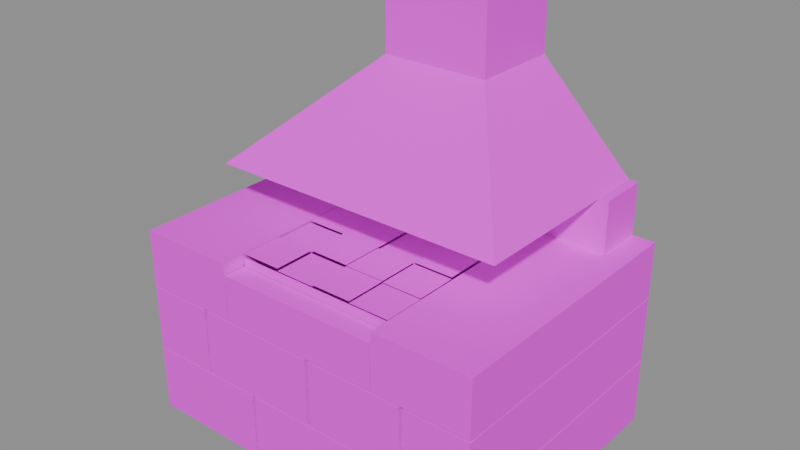 # Source: prop.forge.blend  (saved by Blender 5.2.45; exported with 4.5.12 LTS)
import bpy
from mathutils import Matrix  # noqa: F401  (used for matrix-valued properties, if any)

bpy.ops.wm.read_factory_settings(use_empty=True)
scene = bpy.context.scene
scene.name = 'Scene'

# ---- images (referenced by path relative to the original .blend; pixels are not part of the script)
import os
ASSET_DIR = os.environ.get("B2B_ASSET_DIR", "")  # directory of the original .blend (textures are referenced by path, not embedded)
HERE = os.path.dirname(os.path.abspath(__file__))  # packed textures are extracted next to this script under _unpacked/

def load_image(name, relpath, width, height, colorspace="sRGB"):
    """Load a texture the original file referenced (path relative to the .blend, or extracted next to this script)."""
    p = next((c for c in (os.path.join(HERE, relpath), os.path.join(ASSET_DIR, relpath)) if relpath and os.path.exists(c)), "")
    if p:
        img = bpy.data.images.load(p, check_existing=True)
        img.name = name
    else:  # same state as the original file: an image datablock whose file is absent (Cycles renders it pink)
        img = bpy.data.images.new(name, width, height)
        img.source = "FILE"
        img.filepath = "//" + (relpath or name)
    img.colorspace_settings.name = colorspace
    return img
img_palette_png = load_image('palette.png', 'palette.png', 1024, 1024, 'sRGB')

# ---- materials (node trees are filled in below, after node groups)
mat_palette = bpy.data.materials.new('palette')

# ---- material node trees
mat_palette.use_nodes = True; mat_palette.node_tree.nodes.clear()
_N = mat_palette.node_tree.nodes; _L = mat_palette.node_tree.links
n0 = _N.new('ShaderNodeBsdfPrincipled'); n0.name = 'Principled BSDF'; n0.location = (-200, 100)
n0.inputs[2].default_value = 0.9
n0.inputs[10].default_value = 0.005
n1 = _N.new('ShaderNodeOutputMaterial'); n1.name = 'Material Output'; n1.location = (200, 100)
n2 = _N.new('ShaderNodeTexImage'); n2.name = 'Image Texture'; n2.location = (0, 0)
n2.image = img_palette_png
n2.interpolation = 'Closest'
_L.new(n0.outputs[0], n1.inputs[0])
_L.new(n2.outputs[0], n0.inputs[0])
n1.is_active_output = True

# ---- meshes
me_forge = bpy.data.meshes.new('forge')
me_forge.from_pydata([(-0.8, 0.6, 0.0), (-0.8, -0.6, 0.0), (-0.8, 0.6, 0.292), (-0.8, -0.6, 0.292), (-0.258, 0.6, 0.0), (-0.258, -0.6, 0.0), (-0.258, 0.6, 0.292), (-0.258, -0.6, 0.292), (-0.242, 0.6, 0.0), (-0.242, -0.6, 0.0), (-0.242, 0.6, 0.292), (-0.242, -0.6, 0.292), (0.312, 0.6, 0.0), (0.312, -0.6, 0.0), (0.312, 0.6, 0.292), (0.312, -0.6, 0.292), (0.328, 0.6, 0.0), (0.328, -0.6, 0.0), (0.328, 0.6, 0.292), (0.328, -0.6, 0.292), (0.8, 0.6, 0.0), (0.8, -0.6, 0.0), (0.8, 0.6, 0.292), (0.8, -0.6, 0.292), (-0.8, 0.6, 0.3), (-0.8, -0.6, 0.3), (-0.8, 0.6, 0.592), (-0.8, -0.6, 0.592), (-0.508, 0.6, 0.3), (-0.508, -0.6, 0.3), (-0.508, 0.6, 0.592), (-0.508, -0.6, 0.592), (-0.492, 0.6, 0.3), (-0.492, -0.6, 0.3), (-0.492, 0.6, 0.592), (-0.492, -0.6, 0.592), (0.042, 0.6, 0.3), (0.042, -0.6, 0.3), (0.042, 0.6, 0.592), (0.042, -0.6, 0.592), (0.058, 0.6, 0.3), (0.058, -0.6, 0.3), (0.058, 0.6, 0.592), (0.058, -0.6, 0.592), (0.492, 0.6, 0.3), (0.492, -0.6, 0.3), (0.492, 0.6, 0.592), (0.492, -0.6, 0.592), (0.508, 0.6, 0.3), (0.508, -0.6, 0.3), (0.508, 0.6, 0.592), (0.508, -0.6, 0.592), (0.8, 0.6, 0.3), (0.8, -0.6, 0.3), (0.8, 0.6, 0.592), (0.8, -0.6, 0.592), (-0.8, 0.6, 0.6), (-0.8, -0.6, 0.6), (-0.8, 0.6, 0.85), (-0.8, -0.6, 0.85), (-0.368, 0.6, 0.6), (-0.368, -0.6, 0.6), (-0.368, 0.6, 0.85), (-0.368, -0.6, 0.85), (0.368, 0.6, 0.6), (0.368, -0.6, 0.6), (0.368, 0.6, 0.85), (0.368, -0.6, 0.85), (0.8, 0.6, 0.6), (0.8, -0.6, 0.6), (0.8, 0.6, 0.85), (0.8, -0.6, 0.85), (-0.36, 0.6, 0.6), (-0.36, 0.058, 0.6), (-0.36, 0.6, 0.85), (-0.36, 0.058, 0.85), (0.36, 0.6, 0.6), (0.36, 0.058, 0.6), (0.36, 0.6, 0.85), (0.36, 0.058, 0.85), (-0.36, -0.508, 0.6), (-0.36, -0.6, 0.6), (-0.36, -0.508, 0.8), (-0.36, -0.6, 0.8), (0.36, -0.508, 0.6), (0.36, -0.6, 0.6), (0.36, -0.508, 0.8), (0.36, -0.6, 0.8), (-0.36, 0.05, 0.6), (-0.36, -0.5, 0.6), (-0.36, 0.05, 0.84), (-0.36, -0.5, 0.84), (0.36, 0.05, 0.6), (0.36, -0.5, 0.6), (0.36, 0.05, 0.84), (0.36, -0.5, 0.84), (-0.36, 0.05, 0.8541), (-0.36, -0.1333, 0.8541), (-0.18, -0.1333, 0.8541), (-0.18, 0.05, 0.8541), (-0.36, -0.1333, 0.8454), (-0.36, -0.3167, 0.8454), (-0.18, -0.3167, 0.8454), (-0.18, -0.1333, 0.8454), (-0.36, -0.3167, 0.8547), (-0.36, -0.5, 0.8547), (-0.18, -0.5, 0.8547), (-0.18, -0.3167, 0.8547), (-0.18, 0.05, 0.8537), (-0.18, -0.1333, 0.8537), (0.0, -0.1333, 0.8537), (0.0, 0.05, 0.8537), (-0.18, -0.1333, 0.8556), (-0.18, -0.3167, 0.8556), (0.0, -0.3167, 0.8556), (0.0, -0.1333, 0.8556), (-0.18, -0.3167, 0.8445), (-0.18, -0.5, 0.8445), (0.0, -0.5, 0.8445), (0.0, -0.3167, 0.8445), (0.0, 0.05, 0.8452), (0.0, -0.1333, 0.8452), (0.18, -0.1333, 0.8452), (0.18, 0.05, 0.8452), (0.0, -0.1333, 0.8526), (0.0, -0.3167, 0.8526), (0.18, -0.3167, 0.8526), (0.18, -0.1333, 0.8526), (0.0, -0.3167, 0.851), (0.0, -0.5, 0.851), (0.18, -0.5, 0.851), (0.18, -0.3167, 0.851), (0.18, 0.05, 0.853), (0.18, -0.1333, 0.853), (0.36, -0.1333, 0.853), (0.36, 0.05, 0.853), (0.18, -0.1333, 0.8467), (0.18, -0.3167, 0.8467), (0.36, -0.3167, 0.8467), (0.36, -0.1333, 0.8467), (0.18, -0.3167, 0.8441), (0.18, -0.5, 0.8441), (0.36, -0.5, 0.8441), (0.36, -0.3167, 0.8441), (-0.7, 0.6, 0.85), (-0.7, 0.38, 0.85), (-0.7, 0.6, 1.08), (-0.7, 0.38, 1.08), (0.7, 0.6, 0.85), (0.7, 0.38, 0.85), (0.7, 0.6, 1.08), (0.7, 0.38, 1.08), (-0.66, 0.6, 1.08), (0.66, 0.6, 1.08), (0.66, -0.3, 1.08), (-0.66, -0.3, 1.08), (-0.24, 0.6, 1.5), (0.24, 0.6, 1.5), (0.24, 0.2, 1.5), (-0.24, 0.2, 1.5), (-0.24, 0.6, 1.5), (-0.24, 0.2, 1.5), (-0.24, 0.6, 1.8), (-0.24, 0.2, 1.8), (0.24, 0.6, 1.5), (0.24, 0.2, 1.5), (0.24, 0.6, 1.8), (0.24, 0.2, 1.8), (-0.17, 0.53, 1.79), (-0.17, 0.27, 1.79), (-0.17, 0.53, 1.801), (-0.17, 0.27, 1.801), (0.17, 0.53, 1.79), (0.17, 0.27, 1.79), (0.17, 0.53, 1.801), (0.17, 0.27, 1.801)], [], [(0, 1, 3, 2), (4, 6, 7, 5), (0, 4, 5, 1), (2, 3, 7, 6), (0, 2, 6, 4), (1, 5, 7, 3), (8, 9, 11, 10), (12, 14, 15, 13), (8, 12, 13, 9), (10, 11, 15, 14), (8, 10, 14, 12), (9, 13, 15, 11), (16, 17, 19, 18), (20, 22, 23, 21), (16, 20, 21, 17), (18, 19, 23, 22), (16, 18, 22, 20), (17, 21, 23, 19), (24, 25, 27, 26), (28, 30, 31, 29), (24, 28, 29, 25), (26, 27, 31, 30), (24, 26, 30, 28), (25, 29, 31, 27), (32, 33, 35, 34), (36, 38, 39, 37), (32, 36, 37, 33), (34, 35, 39, 38), (32, 34, 38, 36), (33, 37, 39, 35), (40, 41, 43, 42), (44, 46, 47, 45), (40, 44, 45, 41), (42, 43, 47, 46), (40, 42, 46, 44), (41, 45, 47, 43), (48, 49, 51, 50), (52, 54, 55, 53), (48, 52, 53, 49), (50, 51, 55, 54), (48, 50, 54, 52), (49, 53, 55, 51), (56, 57, 59, 58), (60, 62, 63, 61), (56, 60, 61, 57), (58, 59, 63, 62), (56, 58, 62, 60), (57, 61, 63, 59), (64, 65, 67, 66), (68, 70, 71, 69), (64, 68, 69, 65), (66, 67, 71, 70), (64, 66, 70, 68), (65, 69, 71, 67), (72, 73, 75, 74), (76, 78, 79, 77), (72, 76, 77, 73), (74, 75, 79, 78), (72, 74, 78, 76), (73, 77, 79, 75), (80, 81, 83, 82), (84, 86, 87, 85), (80, 84, 85, 81), (82, 83, 87, 86), (80, 82, 86, 84), (81, 85, 87, 83), (88, 89, 91, 90), (92, 94, 95, 93), (88, 90, 94, 92), (89, 93, 95, 91), (96, 97, 98, 99), (100, 101, 102, 103), (104, 105, 106, 107), (108, 109, 110, 111), (112, 113, 114, 115), (116, 117, 118, 119), (120, 121, 122, 123), (124, 125, 126, 127), (128, 129, 130, 131), (132, 133, 134, 135), (136, 137, 138, 139), (140, 141, 142, 143), (144, 145, 147, 146), (148, 150, 151, 149), (144, 148, 149, 145), (146, 147, 151, 150), (144, 146, 150, 148), (145, 149, 151, 147), (155, 152, 153, 154), (152, 156, 157, 153), (153, 157, 158, 154), (154, 158, 159, 155), (155, 159, 156, 152), (160, 161, 163, 162), (164, 166, 167, 165), (162, 163, 167, 166), (160, 162, 166, 164), (161, 165, 167, 163), (170, 171, 175, 174)])
_uv = me_forge.uv_layers.new(name='UVMap')
_uv.uv.foreach_set('vector', [0.3125, 0.8333, 0.3125, 0.8333, 0.3125, 0.8333, 0.3125, 0.8333, 0.3125, 0.8333, 0.3125, 0.8333, 0.3125, 0.8333, 0.3125, 0.8333, 0.3125, 0.8333, 0.3125, 0.8333, 0.3125, 0.8333, 0.3125, 0.8333, 0.3125, 0.8333, 0.3125, 0.8333, 0.3125, 0.8333, 0.3125, 0.8333, 0.3125, 0.8333, 0.3125, 0.8333, 0.3125, 0.8333, 0.3125, 0.8333, 0.3125, 0.8333, 0.3125, 0.8333, 0.3125, 0.8333, 0.3125, 0.8333, 0.4375, 0.8333, 0.4375, 0.8333, 0.4375, 0.8333, 0.4375, 0.8333, 0.4375, 0.8333, 0.4375, 0.8333, 0.4375, 0.8333, 0.4375, 0.8333, 0.4375, 0.8333, 0.4375, 0.8333, 0.4375, 0.8333, 0.4375, 0.8333, 0.4375, 0.8333, 0.4375, 0.8333, 0.4375, 0.8333, 0.4375, 0.8333, 0.4375, 0.8333, 0.4375, 0.8333, 0.4375, 0.8333, 0.4375, 0.8333, 0.4375, 0.8333, 0.4375, 0.8333, 0.4375, 0.8333, 0.4375, 0.8333, 0.5625, 0.8333, 0.5625, 0.8333, 0.5625, 0.8333, 0.5625, 0.8333, 0.5625, 0.8333, 0.5625, 0.8333, 0.5625, 0.8333, 0.5625, 0.8333, 0.5625, 0.8333, 0.5625, 0.8333, 0.5625, 0.8333, 0.5625, 0.8333, 0.5625, 0.8333, 0.5625, 0.8333, 0.5625, 0.8333, 0.5625, 0.8333, 0.5625, 0.8333, 0.5625, 0.8333, 0.5625, 0.8333, 0.5625, 0.8333, 0.5625, 0.8333, 0.5625, 0.8333, 0.5625, 0.8333, 0.5625, 0.8333, 0.4375, 0.8333, 0.4375, 0.8333, 0.4375, 0.8333, 0.4375, 0.8333, 0.4375, 0.8333, 0.4375, 0.8333, 0.4375, 0.8333, 0.4375, 0.8333, 0.4375, 0.8333, 0.4375, 0.8333, 0.4375, 0.8333, 0.4375, 0.8333, 0.4375, 0.8333, 0.4375, 0.8333, 0.4375, 0.8333, 0.4375, 0.8333, 0.4375, 0.8333, 0.4375, 0.8333, 0.4375, 0.8333, 0.4375, 0.8333, 0.4375, 0.8333, 0.4375, 0.8333, 0.4375, 0.8333, 0.4375, 0.8333, 0.5625, 0.8333, 0.5625, 0.8333, 0.5625, 0.8333, 0.5625, 0.8333, 0.5625, 0.8333, 0.5625, 0.8333, 0.5625, 0.8333, 0.5625, 0.8333, 0.5625, 0.8333, 0.5625, 0.8333, 0.5625, 0.8333, 0.5625, 0.8333, 0.5625, 0.8333, 0.5625, 0.8333, 0.5625, 0.8333, 0.5625, 0.8333, 0.5625, 0.8333, 0.5625, 0.8333, 0.5625, 0.8333, 0.5625, 0.8333, 0.5625, 0.8333, 0.5625, 0.8333, 0.5625, 0.8333, 0.5625, 0.8333, 0.1875, 0.8333, 0.1875, 0.8333, 0.1875, 0.8333, 0.1875, 0.8333, 0.1875, 0.8333, 0.1875, 0.8333, 0.1875, 0.8333, 0.1875, 0.8333, 0.1875, 0.8333, 0.1875, 0.8333, 0.1875, 0.8333, 0.1875, 0.8333, 0.1875, 0.8333, 0.1875, 0.8333, 0.1875, 0.8333, 0.1875, 0.8333, 0.1875, 0.8333, 0.1875, 0.8333, 0.1875, 0.8333, 0.1875, 0.8333, 0.1875, 0.8333, 0.1875, 0.8333, 0.1875, 0.8333, 0.1875, 0.8333, 0.3125, 0.8333, 0.3125, 0.8333, 0.3125, 0.8333, 0.3125, 0.8333, 0.3125, 0.8333, 0.3125, 0.8333, 0.3125, 0.8333, 0.3125, 0.8333, 0.3125, 0.8333, 0.3125, 0.8333, 0.3125, 0.8333, 0.3125, 0.8333, 0.3125, 0.8333, 0.3125, 0.8333, 0.3125, 0.8333, 0.3125, 0.8333, 0.3125, 0.8333, 0.3125, 0.8333, 0.3125, 0.8333, 0.3125, 0.8333, 0.3125, 0.8333, 0.3125, 0.8333, 0.3125, 0.8333, 0.3125, 0.8333, 0.5625, 0.8333, 0.5625, 0.8333, 0.5625, 0.8333, 0.5625, 0.8333, 0.5625, 0.8333, 0.5625, 0.8333, 0.5625, 0.8333, 0.5625, 0.8333, 0.5625, 0.8333, 0.5625, 0.8333, 0.5625, 0.8333, 0.5625, 0.8333, 0.5625, 0.8333, 0.5625, 0.8333, 0.5625, 0.8333, 0.5625, 0.8333, 0.5625, 0.8333, 0.5625, 0.8333, 0.5625, 0.8333, 0.5625, 0.8333, 0.5625, 0.8333, 0.5625, 0.8333, 0.5625, 0.8333, 0.5625, 0.8333, 0.3125, 0.8333, 0.3125, 0.8333, 0.3125, 0.8333, 0.3125, 0.8333, 0.3125, 0.8333, 0.3125, 0.8333, 0.3125, 0.8333, 0.3125, 0.8333, 0.3125, 0.8333, 0.3125, 0.8333, 0.3125, 0.8333, 0.3125, 0.8333, 0.3125, 0.8333, 0.3125, 0.8333, 0.3125, 0.8333, 0.3125, 0.8333, 0.3125, 0.8333, 0.3125, 0.8333, 0.3125, 0.8333, 0.3125, 0.8333, 0.3125, 0.8333, 0.3125, 0.8333, 0.3125, 0.8333, 0.3125, 0.8333, 0.1875, 0.8333, 0.1875, 0.8333, 0.1875, 0.8333, 0.1875, 0.8333, 0.1875, 0.8333, 0.1875, 0.8333, 0.1875, 0.8333, 0.1875, 0.8333, 0.1875, 0.8333, 0.1875, 0.8333, 0.1875, 0.8333, 0.1875, 0.8333, 0.1875, 0.8333, 0.1875, 0.8333, 0.1875, 0.8333, 0.1875, 0.8333, 0.1875, 0.8333, 0.1875, 0.8333, 0.1875, 0.8333, 0.1875, 0.8333, 0.1875, 0.8333, 0.1875, 0.8333, 0.1875, 0.8333, 0.1875, 0.8333, 0.4375, 0.8333, 0.4375, 0.8333, 0.4375, 0.8333, 0.4375, 0.8333, 0.4375, 0.8333, 0.4375, 0.8333, 0.4375, 0.8333, 0.4375, 0.8333, 0.4375, 0.8333, 0.4375, 0.8333, 0.4375, 0.8333, 0.4375, 0.8333, 0.4375, 0.8333, 0.4375, 0.8333, 0.4375, 0.8333, 0.4375, 0.8333, 0.4375, 0.8333, 0.4375, 0.8333, 0.4375, 0.8333, 0.4375, 0.8333, 0.4375, 0.8333, 0.4375, 0.8333, 0.4375, 0.8333, 0.4375, 0.8333, 0.9375, 0.8333, 0.9375, 0.8333, 0.9375, 0.8333, 0.9375, 0.8333, 0.9375, 0.8333, 0.9375, 0.8333, 0.9375, 0.8333, 0.9375, 0.8333, 0.9375, 0.8333, 0.9375, 0.8333, 0.9375, 0.8333, 0.9375, 0.8333, 0.9375, 0.8333, 0.9375, 0.8333, 0.9375, 0.8333, 0.9375, 0.8333, 0.3125, 0.1667, 0.3125, 0.1667, 0.3125, 0.1667, 0.3125, 0.1667, 0.9375, 0.8333, 0.9375, 0.8333, 0.9375, 0.8333, 0.9375, 0.8333, 0.3125, 0.1667, 0.3125, 0.1667, 0.3125, 0.1667, 0.3125, 0.1667, 0.4375, 0.1667, 0.4375, 0.1667, 0.4375, 0.1667, 0.4375, 0.1667, 0.1875, 0.1667, 0.1875, 0.1667, 0.1875, 0.1667, 0.1875, 0.1667, 0.1875, 0.1667, 0.1875, 0.1667, 0.1875, 0.1667, 0.1875, 0.1667, 0.4375, 0.1667, 0.4375, 0.1667, 0.4375, 0.1667, 0.4375, 0.1667, 0.3125, 0.1667, 0.3125, 0.1667, 0.3125, 0.1667, 0.3125, 0.1667, 0.1875, 0.1667, 0.1875, 0.1667, 0.1875, 0.1667, 0.1875, 0.1667, 0.4375, 0.1667, 0.4375, 0.1667, 0.4375, 0.1667, 0.4375, 0.1667, 0.3125, 0.1667, 0.3125, 0.1667, 0.3125, 0.1667, 0.3125, 0.1667, 0.3125, 0.1667, 0.3125, 0.1667, 0.3125, 0.1667, 0.3125, 0.1667, 0.4375, 0.8333, 0.4375, 0.8333, 0.4375, 0.8333, 0.4375, 0.8333, 0.4375, 0.8333, 0.4375, 0.8333, 0.4375, 0.8333, 0.4375, 0.8333, 0.4375, 0.8333, 0.4375, 0.8333, 0.4375, 0.8333, 0.4375, 0.8333, 0.4375, 0.8333, 0.4375, 0.8333, 0.4375, 0.8333, 0.4375, 0.8333, 0.4375, 0.8333, 0.4375, 0.8333, 0.4375, 0.8333, 0.4375, 0.8333, 0.4375, 0.8333, 0.4375, 0.8333, 0.4375, 0.8333, 0.4375, 0.8333, 0.8125, 0.8333, 0.8125, 0.8333, 0.8125, 0.8333, 0.8125, 0.8333, 0.6875, 0.8333, 0.6875, 0.8333, 0.6875, 0.8333, 0.6875, 0.8333, 0.6875, 0.8333, 0.6875, 0.8333, 0.6875, 0.8333, 0.6875, 0.8333, 0.3125, 0.8333, 0.3125, 0.8333, 0.3125, 0.8333, 0.3125, 0.8333, 0.6875, 0.8333, 0.6875, 0.8333, 0.6875, 0.8333, 0.6875, 0.8333, 0.1875, 0.8333, 0.1875, 0.8333, 0.1875, 0.8333, 0.1875, 0.8333, 0.1875, 0.8333, 0.1875, 0.8333, 0.1875, 0.8333, 0.1875, 0.8333, 0.1875, 0.8333, 0.1875, 0.8333, 0.1875, 0.8333, 0.1875, 0.8333, 0.1875, 0.8333, 0.1875, 0.8333, 0.1875, 0.8333, 0.1875, 0.8333, 0.1875, 0.8333, 0.1875, 0.8333, 0.1875, 0.8333, 0.1875, 0.8333, 0.8125, 0.8333, 0.8125, 0.8333, 0.8125, 0.8333, 0.8125, 0.8333])
me_forge.materials.append(mat_palette)
me_forge.update()

# ---- objects
ob_forge = bpy.data.objects.new('forge', me_forge)
ob_flame = bpy.data.objects.new('flame', None)

# ---- transforms, parenting, visibility, modifiers, constraints
ob_forge.location = (0.0, -0.0, 0.0)
ob_flame.location = (0.0, -0.3, 0.9)

# ---- collection membership
scene.collection.objects.link(ob_forge)
scene.collection.objects.link(ob_flame)

# ---- scene / render settings (as saved in the file)
scene.frame_start = 1; scene.frame_end = 250; scene.frame_set(1)
scene.render.engine = 'BLENDER_EEVEE_NEXT'
scene.render.bake_bias = 0.0
scene.render.bake_samples = 0
scene.render.compositor_device = 'GPU'
scene.eevee.use_volume_custom_range = False
scene.eevee.fast_gi_thickness_near = 0.1
scene.eevee.fast_gi_thickness_far = 0.0
scene.eevee.ray_tracing_options.screen_trace_thickness = 0.1
bpy.context.view_layer.update()

# ---- added for rendering (the .blend has no active camera and no usable light): camera, sun + grey world if the file has none
cam_auto = bpy.data.cameras.new('AutoCamera')
cam_auto.lens = 50.0
cam_auto.sensor_width = 36.0
cam_auto.clip_end = 1000.0
ob_auto_camera = bpy.data.objects.new('AutoCamera', cam_auto)
scene.collection.objects.link(ob_auto_camera)
ob_auto_camera.location = (2.48983, -2.9878, 2.89212)
ob_auto_camera.rotation_euler = (1.09748, -7.21219e-08, 0.694738)
scene.camera = ob_auto_camera
light_auto_sun = bpy.data.lights.new('AutoSun', 'SUN')
light_auto_sun.energy = 3.0
light_auto_sun.angle = 0.0523599
ob_auto_sun = bpy.data.objects.new('AutoSun', light_auto_sun)
scene.collection.objects.link(ob_auto_sun)
ob_auto_sun.rotation_euler = (0.872665, 0.174533, 0.523599)
if scene.world is None:
    world_auto = bpy.data.worlds.new('AutoWorld')
    world_auto.color = (0.3, 0.3, 0.3)
    scene.world = world_auto
bpy.context.view_layer.update()
